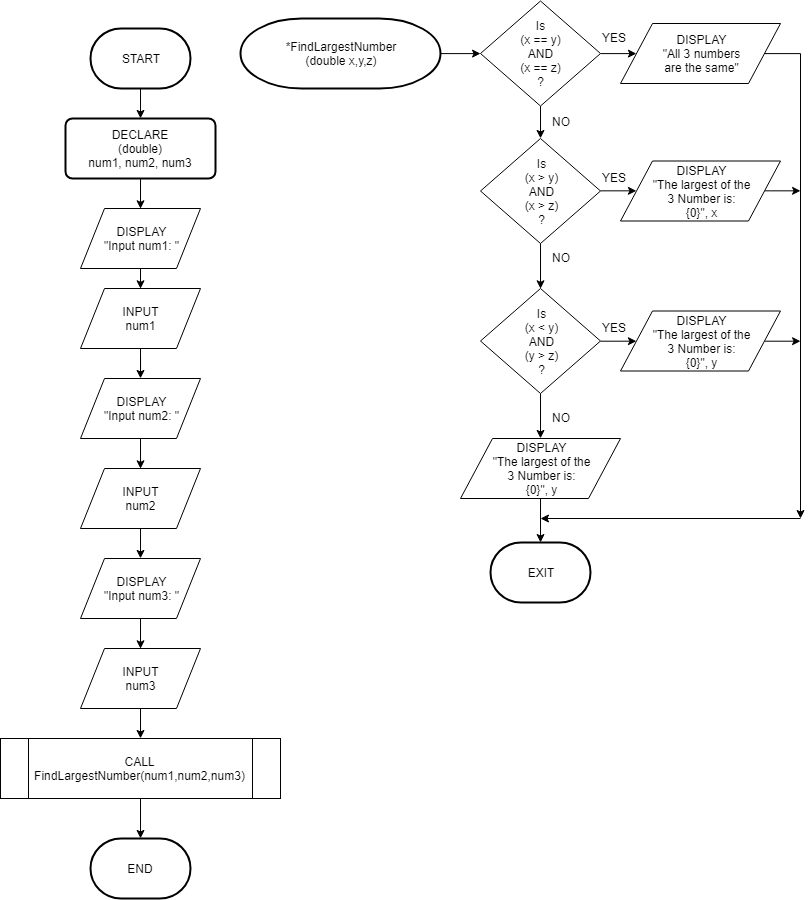

The diagram above was exported from draw.io. Its source (the exported page's mxGraphModel, read from the mxfile embedded in the PNG):
<mxGraphModel dx="981" dy="568" grid="1" gridSize="10" guides="1" tooltips="1" connect="1" arrows="1" fold="1" page="1" pageScale="1" pageWidth="827" pageHeight="1169" math="0" shadow="0">
  <root>
    <mxCell id="0" />
    <mxCell id="1" parent="0" />
    <mxCell id="U_hfLTEMY5n9ejJfeNHq-12" style="edgeStyle=orthogonalEdgeStyle;rounded=0;orthogonalLoop=1;jettySize=auto;html=1;exitX=0.5;exitY=1;exitDx=0;exitDy=0;exitPerimeter=0;entryX=0.5;entryY=0;entryDx=0;entryDy=0;" edge="1" parent="1" source="U_hfLTEMY5n9ejJfeNHq-1" target="U_hfLTEMY5n9ejJfeNHq-2">
      <mxGeometry relative="1" as="geometry" />
    </mxCell>
    <mxCell id="U_hfLTEMY5n9ejJfeNHq-1" value="START" style="strokeWidth=2;html=1;shape=mxgraph.flowchart.terminator;whiteSpace=wrap;" vertex="1" parent="1">
      <mxGeometry x="100" y="40" width="100" height="60" as="geometry" />
    </mxCell>
    <mxCell id="U_hfLTEMY5n9ejJfeNHq-13" style="edgeStyle=orthogonalEdgeStyle;rounded=0;orthogonalLoop=1;jettySize=auto;html=1;exitX=0.5;exitY=1;exitDx=0;exitDy=0;entryX=0.5;entryY=0;entryDx=0;entryDy=0;" edge="1" parent="1" source="U_hfLTEMY5n9ejJfeNHq-2" target="U_hfLTEMY5n9ejJfeNHq-3">
      <mxGeometry relative="1" as="geometry" />
    </mxCell>
    <mxCell id="U_hfLTEMY5n9ejJfeNHq-2" value="DECLARE&lt;br&gt;(double)&lt;br&gt;num1, num2, num3" style="rounded=1;whiteSpace=wrap;html=1;absoluteArcSize=1;arcSize=14;strokeWidth=2;" vertex="1" parent="1">
      <mxGeometry x="75" y="130" width="150" height="60" as="geometry" />
    </mxCell>
    <mxCell id="U_hfLTEMY5n9ejJfeNHq-14" style="edgeStyle=orthogonalEdgeStyle;rounded=0;orthogonalLoop=1;jettySize=auto;html=1;exitX=0.5;exitY=1;exitDx=0;exitDy=0;entryX=0.5;entryY=0;entryDx=0;entryDy=0;" edge="1" parent="1" source="U_hfLTEMY5n9ejJfeNHq-3" target="U_hfLTEMY5n9ejJfeNHq-5">
      <mxGeometry relative="1" as="geometry" />
    </mxCell>
    <mxCell id="U_hfLTEMY5n9ejJfeNHq-3" value="DISPLAY&lt;br&gt;&quot;Input num1: &quot;" style="shape=parallelogram;perimeter=parallelogramPerimeter;whiteSpace=wrap;html=1;" vertex="1" parent="1">
      <mxGeometry x="90" y="220" width="120" height="60" as="geometry" />
    </mxCell>
    <mxCell id="U_hfLTEMY5n9ejJfeNHq-15" style="edgeStyle=orthogonalEdgeStyle;rounded=0;orthogonalLoop=1;jettySize=auto;html=1;entryX=0.5;entryY=0;entryDx=0;entryDy=0;" edge="1" parent="1" source="U_hfLTEMY5n9ejJfeNHq-5" target="U_hfLTEMY5n9ejJfeNHq-6">
      <mxGeometry relative="1" as="geometry" />
    </mxCell>
    <mxCell id="U_hfLTEMY5n9ejJfeNHq-5" value="INPUT&lt;br&gt;num1" style="shape=parallelogram;perimeter=parallelogramPerimeter;whiteSpace=wrap;html=1;" vertex="1" parent="1">
      <mxGeometry x="90" y="300" width="120" height="60" as="geometry" />
    </mxCell>
    <mxCell id="U_hfLTEMY5n9ejJfeNHq-16" style="edgeStyle=orthogonalEdgeStyle;rounded=0;orthogonalLoop=1;jettySize=auto;html=1;exitX=0.5;exitY=1;exitDx=0;exitDy=0;entryX=0.5;entryY=0;entryDx=0;entryDy=0;" edge="1" parent="1" source="U_hfLTEMY5n9ejJfeNHq-6" target="U_hfLTEMY5n9ejJfeNHq-7">
      <mxGeometry relative="1" as="geometry" />
    </mxCell>
    <mxCell id="U_hfLTEMY5n9ejJfeNHq-6" value="DISPLAY&lt;br&gt;&quot;Input num2: &quot;" style="shape=parallelogram;perimeter=parallelogramPerimeter;whiteSpace=wrap;html=1;" vertex="1" parent="1">
      <mxGeometry x="90" y="390" width="120" height="60" as="geometry" />
    </mxCell>
    <mxCell id="U_hfLTEMY5n9ejJfeNHq-17" style="edgeStyle=orthogonalEdgeStyle;rounded=0;orthogonalLoop=1;jettySize=auto;html=1;exitX=0.5;exitY=1;exitDx=0;exitDy=0;entryX=0.5;entryY=0;entryDx=0;entryDy=0;" edge="1" parent="1" source="U_hfLTEMY5n9ejJfeNHq-7" target="U_hfLTEMY5n9ejJfeNHq-8">
      <mxGeometry relative="1" as="geometry" />
    </mxCell>
    <mxCell id="U_hfLTEMY5n9ejJfeNHq-7" value="INPUT&lt;br&gt;num2" style="shape=parallelogram;perimeter=parallelogramPerimeter;whiteSpace=wrap;html=1;" vertex="1" parent="1">
      <mxGeometry x="90" y="480" width="120" height="60" as="geometry" />
    </mxCell>
    <mxCell id="U_hfLTEMY5n9ejJfeNHq-18" style="edgeStyle=orthogonalEdgeStyle;rounded=0;orthogonalLoop=1;jettySize=auto;html=1;exitX=0.5;exitY=1;exitDx=0;exitDy=0;entryX=0.5;entryY=0;entryDx=0;entryDy=0;" edge="1" parent="1" source="U_hfLTEMY5n9ejJfeNHq-8" target="U_hfLTEMY5n9ejJfeNHq-9">
      <mxGeometry relative="1" as="geometry" />
    </mxCell>
    <mxCell id="U_hfLTEMY5n9ejJfeNHq-8" value="DISPLAY&lt;br&gt;&quot;Input num3: &quot;" style="shape=parallelogram;perimeter=parallelogramPerimeter;whiteSpace=wrap;html=1;" vertex="1" parent="1">
      <mxGeometry x="90" y="570" width="120" height="60" as="geometry" />
    </mxCell>
    <mxCell id="U_hfLTEMY5n9ejJfeNHq-19" style="edgeStyle=orthogonalEdgeStyle;rounded=0;orthogonalLoop=1;jettySize=auto;html=1;exitX=0.5;exitY=1;exitDx=0;exitDy=0;entryX=0.5;entryY=0;entryDx=0;entryDy=0;" edge="1" parent="1" source="U_hfLTEMY5n9ejJfeNHq-9" target="U_hfLTEMY5n9ejJfeNHq-10">
      <mxGeometry relative="1" as="geometry" />
    </mxCell>
    <mxCell id="U_hfLTEMY5n9ejJfeNHq-9" value="INPUT&lt;br&gt;num3" style="shape=parallelogram;perimeter=parallelogramPerimeter;whiteSpace=wrap;html=1;" vertex="1" parent="1">
      <mxGeometry x="90" y="660" width="120" height="60" as="geometry" />
    </mxCell>
    <mxCell id="U_hfLTEMY5n9ejJfeNHq-20" style="edgeStyle=orthogonalEdgeStyle;rounded=0;orthogonalLoop=1;jettySize=auto;html=1;exitX=0.5;exitY=1;exitDx=0;exitDy=0;entryX=0.5;entryY=0;entryDx=0;entryDy=0;entryPerimeter=0;" edge="1" parent="1" source="U_hfLTEMY5n9ejJfeNHq-10" target="U_hfLTEMY5n9ejJfeNHq-11">
      <mxGeometry relative="1" as="geometry" />
    </mxCell>
    <mxCell id="U_hfLTEMY5n9ejJfeNHq-10" value="CALL&lt;br&gt;FindLargestNumber(num1,num2,num3)" style="shape=process;whiteSpace=wrap;html=1;backgroundOutline=1;" vertex="1" parent="1">
      <mxGeometry x="10" y="750" width="280" height="60" as="geometry" />
    </mxCell>
    <mxCell id="U_hfLTEMY5n9ejJfeNHq-11" value="END" style="strokeWidth=2;html=1;shape=mxgraph.flowchart.terminator;whiteSpace=wrap;" vertex="1" parent="1">
      <mxGeometry x="100" y="850" width="100" height="60" as="geometry" />
    </mxCell>
    <mxCell id="U_hfLTEMY5n9ejJfeNHq-23" style="edgeStyle=orthogonalEdgeStyle;rounded=0;orthogonalLoop=1;jettySize=auto;html=1;exitX=1;exitY=0.5;exitDx=0;exitDy=0;exitPerimeter=0;entryX=0;entryY=0.5;entryDx=0;entryDy=0;" edge="1" parent="1" source="U_hfLTEMY5n9ejJfeNHq-21" target="U_hfLTEMY5n9ejJfeNHq-22">
      <mxGeometry relative="1" as="geometry" />
    </mxCell>
    <mxCell id="U_hfLTEMY5n9ejJfeNHq-21" value="*FindLargestNumber&lt;br&gt;(double x,y,z)" style="strokeWidth=2;html=1;shape=mxgraph.flowchart.terminator;whiteSpace=wrap;" vertex="1" parent="1">
      <mxGeometry x="250" y="30" width="200" height="70" as="geometry" />
    </mxCell>
    <mxCell id="U_hfLTEMY5n9ejJfeNHq-25" style="edgeStyle=orthogonalEdgeStyle;rounded=0;orthogonalLoop=1;jettySize=auto;html=1;exitX=1;exitY=0.5;exitDx=0;exitDy=0;entryX=0;entryY=0.5;entryDx=0;entryDy=0;" edge="1" parent="1" source="U_hfLTEMY5n9ejJfeNHq-22" target="U_hfLTEMY5n9ejJfeNHq-24">
      <mxGeometry relative="1" as="geometry" />
    </mxCell>
    <mxCell id="U_hfLTEMY5n9ejJfeNHq-28" style="edgeStyle=orthogonalEdgeStyle;rounded=0;orthogonalLoop=1;jettySize=auto;html=1;exitX=0.5;exitY=1;exitDx=0;exitDy=0;entryX=0.5;entryY=0;entryDx=0;entryDy=0;" edge="1" parent="1" source="U_hfLTEMY5n9ejJfeNHq-22" target="U_hfLTEMY5n9ejJfeNHq-26">
      <mxGeometry relative="1" as="geometry" />
    </mxCell>
    <mxCell id="U_hfLTEMY5n9ejJfeNHq-22" value="Is&lt;br&gt;(x == y)&lt;br&gt;AND&lt;br&gt;(x == z)&lt;br&gt;?" style="rhombus;whiteSpace=wrap;html=1;" vertex="1" parent="1">
      <mxGeometry x="490" y="12.5" width="120" height="105" as="geometry" />
    </mxCell>
    <mxCell id="U_hfLTEMY5n9ejJfeNHq-41" style="edgeStyle=orthogonalEdgeStyle;rounded=0;orthogonalLoop=1;jettySize=auto;html=1;exitX=1;exitY=0.5;exitDx=0;exitDy=0;" edge="1" parent="1" source="U_hfLTEMY5n9ejJfeNHq-24">
      <mxGeometry relative="1" as="geometry">
        <mxPoint x="810" y="530" as="targetPoint" />
      </mxGeometry>
    </mxCell>
    <mxCell id="U_hfLTEMY5n9ejJfeNHq-24" value="DISPLAY&lt;br&gt;&quot;All 3 numbers&lt;br&gt;are the same&quot;" style="shape=parallelogram;perimeter=parallelogramPerimeter;whiteSpace=wrap;html=1;" vertex="1" parent="1">
      <mxGeometry x="630" y="35" width="160" height="60" as="geometry" />
    </mxCell>
    <mxCell id="U_hfLTEMY5n9ejJfeNHq-32" style="edgeStyle=orthogonalEdgeStyle;rounded=0;orthogonalLoop=1;jettySize=auto;html=1;exitX=1;exitY=0.5;exitDx=0;exitDy=0;entryX=0;entryY=0.5;entryDx=0;entryDy=0;" edge="1" parent="1" source="U_hfLTEMY5n9ejJfeNHq-26" target="U_hfLTEMY5n9ejJfeNHq-31">
      <mxGeometry relative="1" as="geometry" />
    </mxCell>
    <mxCell id="U_hfLTEMY5n9ejJfeNHq-36" style="edgeStyle=orthogonalEdgeStyle;rounded=0;orthogonalLoop=1;jettySize=auto;html=1;exitX=0.5;exitY=1;exitDx=0;exitDy=0;entryX=0.5;entryY=0;entryDx=0;entryDy=0;" edge="1" parent="1" source="U_hfLTEMY5n9ejJfeNHq-26" target="U_hfLTEMY5n9ejJfeNHq-33">
      <mxGeometry relative="1" as="geometry" />
    </mxCell>
    <mxCell id="U_hfLTEMY5n9ejJfeNHq-26" value="Is&lt;br&gt;(x &amp;gt; y)&lt;br&gt;AND&lt;br&gt;(x &amp;gt; z)&lt;br&gt;?" style="rhombus;whiteSpace=wrap;html=1;" vertex="1" parent="1">
      <mxGeometry x="490" y="150" width="120" height="105" as="geometry" />
    </mxCell>
    <mxCell id="U_hfLTEMY5n9ejJfeNHq-44" style="edgeStyle=orthogonalEdgeStyle;rounded=0;orthogonalLoop=1;jettySize=auto;html=1;exitX=1;exitY=0.5;exitDx=0;exitDy=0;" edge="1" parent="1" source="U_hfLTEMY5n9ejJfeNHq-31">
      <mxGeometry relative="1" as="geometry">
        <mxPoint x="810.0344827586207" y="202.34482758620697" as="targetPoint" />
      </mxGeometry>
    </mxCell>
    <mxCell id="U_hfLTEMY5n9ejJfeNHq-31" value="DISPLAY&lt;br&gt;&quot;The largest of the&lt;br&gt;3 Number is:&lt;br&gt;{0}&quot;, x" style="shape=parallelogram;perimeter=parallelogramPerimeter;whiteSpace=wrap;html=1;" vertex="1" parent="1">
      <mxGeometry x="630" y="172.5" width="160" height="60" as="geometry" />
    </mxCell>
    <mxCell id="U_hfLTEMY5n9ejJfeNHq-35" style="edgeStyle=orthogonalEdgeStyle;rounded=0;orthogonalLoop=1;jettySize=auto;html=1;exitX=1;exitY=0.5;exitDx=0;exitDy=0;entryX=0;entryY=0.5;entryDx=0;entryDy=0;" edge="1" parent="1" source="U_hfLTEMY5n9ejJfeNHq-33" target="U_hfLTEMY5n9ejJfeNHq-34">
      <mxGeometry relative="1" as="geometry" />
    </mxCell>
    <mxCell id="U_hfLTEMY5n9ejJfeNHq-38" style="edgeStyle=orthogonalEdgeStyle;rounded=0;orthogonalLoop=1;jettySize=auto;html=1;exitX=0.5;exitY=1;exitDx=0;exitDy=0;entryX=0.5;entryY=0;entryDx=0;entryDy=0;" edge="1" parent="1" source="U_hfLTEMY5n9ejJfeNHq-33" target="U_hfLTEMY5n9ejJfeNHq-37">
      <mxGeometry relative="1" as="geometry" />
    </mxCell>
    <mxCell id="U_hfLTEMY5n9ejJfeNHq-33" value="Is&lt;br&gt;(x &amp;lt; y)&lt;br&gt;AND&lt;br&gt;(y &amp;gt; z)&lt;br&gt;?" style="rhombus;whiteSpace=wrap;html=1;" vertex="1" parent="1">
      <mxGeometry x="490" y="300" width="120" height="105" as="geometry" />
    </mxCell>
    <mxCell id="U_hfLTEMY5n9ejJfeNHq-43" style="edgeStyle=orthogonalEdgeStyle;rounded=0;orthogonalLoop=1;jettySize=auto;html=1;exitX=1;exitY=0.5;exitDx=0;exitDy=0;" edge="1" parent="1" source="U_hfLTEMY5n9ejJfeNHq-34">
      <mxGeometry relative="1" as="geometry">
        <mxPoint x="810.0344827586207" y="352.68965517241384" as="targetPoint" />
      </mxGeometry>
    </mxCell>
    <mxCell id="U_hfLTEMY5n9ejJfeNHq-34" value="DISPLAY&lt;br&gt;&quot;The largest of the&lt;br&gt;3 Number is:&lt;br&gt;{0}&quot;, y" style="shape=parallelogram;perimeter=parallelogramPerimeter;whiteSpace=wrap;html=1;" vertex="1" parent="1">
      <mxGeometry x="630" y="322.5" width="160" height="60" as="geometry" />
    </mxCell>
    <mxCell id="U_hfLTEMY5n9ejJfeNHq-40" style="edgeStyle=orthogonalEdgeStyle;rounded=0;orthogonalLoop=1;jettySize=auto;html=1;exitX=0.5;exitY=1;exitDx=0;exitDy=0;" edge="1" parent="1" source="U_hfLTEMY5n9ejJfeNHq-37" target="U_hfLTEMY5n9ejJfeNHq-39">
      <mxGeometry relative="1" as="geometry" />
    </mxCell>
    <mxCell id="U_hfLTEMY5n9ejJfeNHq-37" value="DISPLAY&lt;br&gt;&quot;The largest of the&lt;br&gt;3 Number is:&lt;br&gt;{0}&quot;, y" style="shape=parallelogram;perimeter=parallelogramPerimeter;whiteSpace=wrap;html=1;" vertex="1" parent="1">
      <mxGeometry x="470" y="450" width="160" height="60" as="geometry" />
    </mxCell>
    <mxCell id="U_hfLTEMY5n9ejJfeNHq-39" value="EXIT" style="strokeWidth=2;html=1;shape=mxgraph.flowchart.terminator;whiteSpace=wrap;" vertex="1" parent="1">
      <mxGeometry x="500" y="554" width="100" height="60" as="geometry" />
    </mxCell>
    <mxCell id="U_hfLTEMY5n9ejJfeNHq-42" value="" style="endArrow=classic;html=1;" edge="1" parent="1">
      <mxGeometry width="50" height="50" relative="1" as="geometry">
        <mxPoint x="810" y="530" as="sourcePoint" />
        <mxPoint x="550" y="530" as="targetPoint" />
      </mxGeometry>
    </mxCell>
    <mxCell id="U_hfLTEMY5n9ejJfeNHq-45" value="YES" style="text;html=1;resizable=0;points=[];autosize=1;align=left;verticalAlign=top;spacingTop=-4;" vertex="1" parent="1">
      <mxGeometry x="610" y="40" width="40" height="20" as="geometry" />
    </mxCell>
    <mxCell id="U_hfLTEMY5n9ejJfeNHq-46" value="YES" style="text;html=1;resizable=0;points=[];autosize=1;align=left;verticalAlign=top;spacingTop=-4;" vertex="1" parent="1">
      <mxGeometry x="610" y="180" width="40" height="20" as="geometry" />
    </mxCell>
    <mxCell id="U_hfLTEMY5n9ejJfeNHq-47" value="YES" style="text;html=1;resizable=0;points=[];autosize=1;align=left;verticalAlign=top;spacingTop=-4;" vertex="1" parent="1">
      <mxGeometry x="610" y="330" width="40" height="20" as="geometry" />
    </mxCell>
    <mxCell id="U_hfLTEMY5n9ejJfeNHq-48" value="NO" style="text;html=1;resizable=0;points=[];autosize=1;align=left;verticalAlign=top;spacingTop=-4;" vertex="1" parent="1">
      <mxGeometry x="560" y="123.5" width="30" height="20" as="geometry" />
    </mxCell>
    <mxCell id="U_hfLTEMY5n9ejJfeNHq-49" value="NO" style="text;html=1;resizable=0;points=[];autosize=1;align=left;verticalAlign=top;spacingTop=-4;" vertex="1" parent="1">
      <mxGeometry x="560" y="260" width="30" height="20" as="geometry" />
    </mxCell>
    <mxCell id="U_hfLTEMY5n9ejJfeNHq-50" value="NO" style="text;html=1;resizable=0;points=[];autosize=1;align=left;verticalAlign=top;spacingTop=-4;" vertex="1" parent="1">
      <mxGeometry x="560" y="420" width="30" height="20" as="geometry" />
    </mxCell>
  </root>
</mxGraphModel>